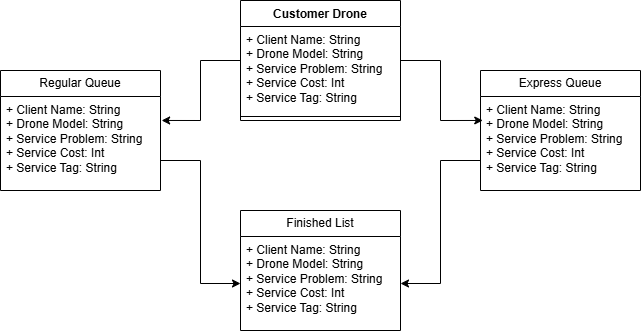

The diagram above was exported from draw.io. Its source (the exported page's mxGraphModel, read from the mxfile embedded in the PNG):
<mxGraphModel dx="1414" dy="721" grid="1" gridSize="10" guides="1" tooltips="1" connect="1" arrows="1" fold="1" page="1" pageScale="1" pageWidth="850" pageHeight="1100" math="0" shadow="0">
  <root>
    <mxCell id="0" />
    <mxCell id="1" parent="0" />
    <mxCell id="38r-eXsB3DcdmkyTcc5A-21" edge="1" parent="1" source="38r-eXsB3DcdmkyTcc5A-1" style="edgeStyle=orthogonalEdgeStyle;rounded=0;orthogonalLoop=1;jettySize=auto;html=1;exitX=0;exitY=0.5;exitDx=0;exitDy=0;entryX=1.007;entryY=0.255;entryDx=0;entryDy=0;entryPerimeter=0;" target="38r-eXsB3DcdmkyTcc5A-10">
      <mxGeometry relative="1" as="geometry" />
    </mxCell>
    <mxCell id="38r-eXsB3DcdmkyTcc5A-22" edge="1" parent="1" source="38r-eXsB3DcdmkyTcc5A-1" style="edgeStyle=orthogonalEdgeStyle;rounded=0;orthogonalLoop=1;jettySize=auto;html=1;exitX=1;exitY=0.5;exitDx=0;exitDy=0;entryX=0.014;entryY=0.255;entryDx=0;entryDy=0;entryPerimeter=0;" target="38r-eXsB3DcdmkyTcc5A-14">
      <mxGeometry relative="1" as="geometry" />
    </mxCell>
    <mxCell id="38r-eXsB3DcdmkyTcc5A-1" parent="1" style="swimlane;fontStyle=1;align=center;verticalAlign=top;childLayout=stackLayout;horizontal=1;startSize=26;horizontalStack=0;resizeParent=1;resizeParentMax=0;resizeLast=0;collapsible=1;marginBottom=0;whiteSpace=wrap;html=1;" value="Customer Drone" vertex="1">
      <mxGeometry height="120" width="160" x="320" y="130" as="geometry" />
    </mxCell>
    <mxCell id="38r-eXsB3DcdmkyTcc5A-2" parent="38r-eXsB3DcdmkyTcc5A-1" style="text;strokeColor=none;fillColor=none;align=left;verticalAlign=top;spacingLeft=4;spacingRight=4;overflow=hidden;rotatable=0;points=[[0,0.5],[1,0.5]];portConstraint=eastwest;whiteSpace=wrap;html=1;" value="+ Client Name: String&lt;div&gt;+ Drone Model: String&lt;/div&gt;&lt;div&gt;+ Service Problem: String&lt;/div&gt;&lt;div&gt;+ Service Cost: Int&lt;/div&gt;&lt;div&gt;+ Service Tag: String&lt;/div&gt;" vertex="1">
      <mxGeometry height="86" width="160" y="26" as="geometry" />
    </mxCell>
    <mxCell id="38r-eXsB3DcdmkyTcc5A-3" parent="38r-eXsB3DcdmkyTcc5A-1" style="line;strokeWidth=1;fillColor=none;align=left;verticalAlign=middle;spacingTop=-1;spacingLeft=3;spacingRight=3;rotatable=0;labelPosition=right;points=[];portConstraint=eastwest;strokeColor=inherit;" value="" vertex="1">
      <mxGeometry height="8" width="160" y="112" as="geometry" />
    </mxCell>
    <mxCell id="38r-eXsB3DcdmkyTcc5A-23" edge="1" parent="1" source="38r-eXsB3DcdmkyTcc5A-9" style="edgeStyle=orthogonalEdgeStyle;rounded=0;orthogonalLoop=1;jettySize=auto;html=1;exitX=1;exitY=0.75;exitDx=0;exitDy=0;entryX=0;entryY=0.5;entryDx=0;entryDy=0;" target="38r-eXsB3DcdmkyTcc5A-18">
      <mxGeometry relative="1" as="geometry" />
    </mxCell>
    <mxCell id="38r-eXsB3DcdmkyTcc5A-9" parent="1" style="swimlane;fontStyle=0;childLayout=stackLayout;horizontal=1;startSize=26;fillColor=none;horizontalStack=0;resizeParent=1;resizeParentMax=0;resizeLast=0;collapsible=1;marginBottom=0;whiteSpace=wrap;html=1;" value="Regular Queue" vertex="1">
      <mxGeometry height="120" width="160" x="80" y="200" as="geometry" />
    </mxCell>
    <mxCell id="38r-eXsB3DcdmkyTcc5A-10" parent="38r-eXsB3DcdmkyTcc5A-9" style="text;strokeColor=none;fillColor=none;align=left;verticalAlign=top;spacingLeft=4;spacingRight=4;overflow=hidden;rotatable=0;points=[[0,0.5],[1,0.5]];portConstraint=eastwest;whiteSpace=wrap;html=1;" value="+ Client Name: String&lt;div&gt;+ Drone Model: String&lt;/div&gt;&lt;div&gt;+ Service Problem: String&lt;/div&gt;&lt;div&gt;+ Service Cost: Int&lt;/div&gt;&lt;div&gt;+ Service Tag: String&lt;/div&gt;" vertex="1">
      <mxGeometry height="94" width="160" y="26" as="geometry" />
    </mxCell>
    <mxCell id="38r-eXsB3DcdmkyTcc5A-24" edge="1" parent="1" source="38r-eXsB3DcdmkyTcc5A-13" style="edgeStyle=orthogonalEdgeStyle;rounded=0;orthogonalLoop=1;jettySize=auto;html=1;exitX=0;exitY=0.75;exitDx=0;exitDy=0;entryX=1;entryY=0.5;entryDx=0;entryDy=0;" target="38r-eXsB3DcdmkyTcc5A-18">
      <mxGeometry relative="1" as="geometry" />
    </mxCell>
    <mxCell id="38r-eXsB3DcdmkyTcc5A-13" parent="1" style="swimlane;fontStyle=0;childLayout=stackLayout;horizontal=1;startSize=26;fillColor=none;horizontalStack=0;resizeParent=1;resizeParentMax=0;resizeLast=0;collapsible=1;marginBottom=0;whiteSpace=wrap;html=1;" value="Express Queue" vertex="1">
      <mxGeometry height="120" width="160" x="560" y="200" as="geometry" />
    </mxCell>
    <mxCell id="38r-eXsB3DcdmkyTcc5A-14" parent="38r-eXsB3DcdmkyTcc5A-13" style="text;strokeColor=none;fillColor=none;align=left;verticalAlign=top;spacingLeft=4;spacingRight=4;overflow=hidden;rotatable=0;points=[[0,0.5],[1,0.5]];portConstraint=eastwest;whiteSpace=wrap;html=1;" value="+ Client Name: String&lt;div&gt;+ Drone Model: String&lt;/div&gt;&lt;div&gt;+ Service Problem: String&lt;/div&gt;&lt;div&gt;+ Service Cost: Int&lt;/div&gt;&lt;div&gt;+ Service Tag: String&lt;/div&gt;" vertex="1">
      <mxGeometry height="94" width="160" y="26" as="geometry" />
    </mxCell>
    <mxCell id="38r-eXsB3DcdmkyTcc5A-17" parent="1" style="swimlane;fontStyle=0;childLayout=stackLayout;horizontal=1;startSize=26;fillColor=none;horizontalStack=0;resizeParent=1;resizeParentMax=0;resizeLast=0;collapsible=1;marginBottom=0;whiteSpace=wrap;html=1;" value="Finished List" vertex="1">
      <mxGeometry height="120" width="160" x="320" y="340" as="geometry" />
    </mxCell>
    <mxCell id="38r-eXsB3DcdmkyTcc5A-18" parent="38r-eXsB3DcdmkyTcc5A-17" style="text;strokeColor=none;fillColor=none;align=left;verticalAlign=top;spacingLeft=4;spacingRight=4;overflow=hidden;rotatable=0;points=[[0,0.5],[1,0.5]];portConstraint=eastwest;whiteSpace=wrap;html=1;" value="+ Client Name: String&lt;div&gt;+ Drone Model: String&lt;/div&gt;&lt;div&gt;+ Service Problem: String&lt;/div&gt;&lt;div&gt;+ Service Cost: Int&lt;/div&gt;&lt;div&gt;+ Service Tag: String&lt;/div&gt;" vertex="1">
      <mxGeometry height="94" width="160" y="26" as="geometry" />
    </mxCell>
  </root>
</mxGraphModel>